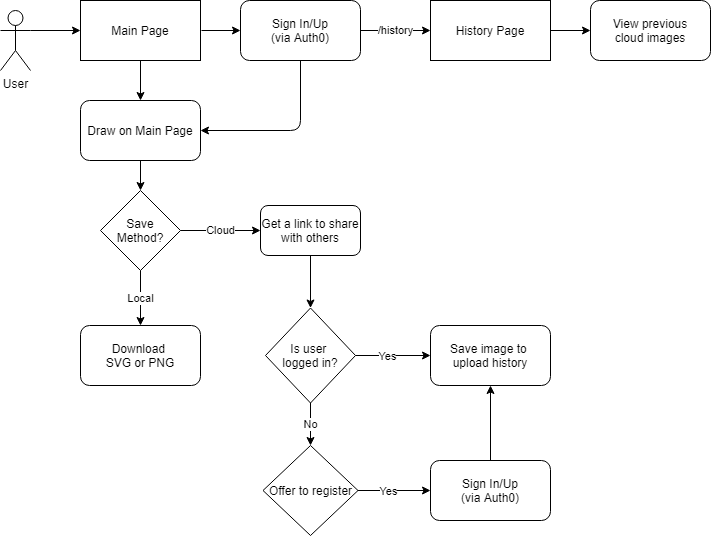

The diagram above was exported from draw.io. Its source (the exported page's mxGraphModel, read from the mxfile embedded in the PNG):
<mxGraphModel dx="986" dy="649" grid="1" gridSize="10" guides="1" tooltips="1" connect="1" arrows="1" fold="1" page="1" pageScale="1" pageWidth="850" pageHeight="1100" math="0" shadow="0">
  <root>
    <mxCell id="juT3AegaR81ItpUmpYM0-0" />
    <mxCell id="juT3AegaR81ItpUmpYM0-1" parent="juT3AegaR81ItpUmpYM0-0" />
    <mxCell id="BzZ78qmnsmZFPWj5_JEo-0" value="Main Page" style="rounded=0;whiteSpace=wrap;html=1;" parent="juT3AegaR81ItpUmpYM0-1" vertex="1">
      <mxGeometry x="140" y="260" width="120" height="60" as="geometry" />
    </mxCell>
    <mxCell id="BzZ78qmnsmZFPWj5_JEo-1" value="User" style="shape=umlActor;verticalLabelPosition=bottom;verticalAlign=top;html=1;outlineConnect=0;" parent="juT3AegaR81ItpUmpYM0-1" vertex="1">
      <mxGeometry x="60" y="270" width="30" height="60" as="geometry" />
    </mxCell>
    <mxCell id="BzZ78qmnsmZFPWj5_JEo-5" value="Draw on Main Page" style="rounded=1;whiteSpace=wrap;html=1;" parent="juT3AegaR81ItpUmpYM0-1" vertex="1">
      <mxGeometry x="140" y="360" width="120" height="60" as="geometry" />
    </mxCell>
    <mxCell id="pZPuN-QdvEAGApJ0_QwU-0" value="Sign In/Up&lt;br&gt;(via Auth0)" style="rounded=1;whiteSpace=wrap;html=1;" parent="juT3AegaR81ItpUmpYM0-1" vertex="1">
      <mxGeometry x="300" y="260" width="120" height="60" as="geometry" />
    </mxCell>
    <mxCell id="pZPuN-QdvEAGApJ0_QwU-4" value="Save&lt;br&gt;Method?" style="rhombus;whiteSpace=wrap;html=1;" parent="juT3AegaR81ItpUmpYM0-1" vertex="1">
      <mxGeometry x="160" y="450" width="80" height="80" as="geometry" />
    </mxCell>
    <mxCell id="pZPuN-QdvEAGApJ0_QwU-6" value="Download &lt;br&gt;SVG or PNG" style="rounded=1;whiteSpace=wrap;html=1;" parent="juT3AegaR81ItpUmpYM0-1" vertex="1">
      <mxGeometry x="140" y="585" width="120" height="60" as="geometry" />
    </mxCell>
    <mxCell id="pZPuN-QdvEAGApJ0_QwU-7" value="Local" style="endArrow=classic;html=1;entryX=0.5;entryY=0;entryDx=0;entryDy=0;exitX=0.5;exitY=1;exitDx=0;exitDy=0;" parent="juT3AegaR81ItpUmpYM0-1" source="pZPuN-QdvEAGApJ0_QwU-4" target="pZPuN-QdvEAGApJ0_QwU-6" edge="1">
      <mxGeometry width="50" height="50" relative="1" as="geometry">
        <mxPoint x="190" y="580" as="sourcePoint" />
        <mxPoint x="300" y="490" as="targetPoint" />
      </mxGeometry>
    </mxCell>
    <mxCell id="pZPuN-QdvEAGApJ0_QwU-8" value="" style="endArrow=classic;html=1;exitX=0.5;exitY=1;exitDx=0;exitDy=0;" parent="juT3AegaR81ItpUmpYM0-1" source="BzZ78qmnsmZFPWj5_JEo-5" target="pZPuN-QdvEAGApJ0_QwU-4" edge="1">
      <mxGeometry width="50" height="50" relative="1" as="geometry">
        <mxPoint x="410" y="520" as="sourcePoint" />
        <mxPoint x="460" y="470" as="targetPoint" />
      </mxGeometry>
    </mxCell>
    <mxCell id="pZPuN-QdvEAGApJ0_QwU-9" value="" style="endArrow=classic;html=1;exitX=0.5;exitY=1;exitDx=0;exitDy=0;" parent="juT3AegaR81ItpUmpYM0-1" source="BzZ78qmnsmZFPWj5_JEo-0" target="BzZ78qmnsmZFPWj5_JEo-5" edge="1">
      <mxGeometry width="50" height="50" relative="1" as="geometry">
        <mxPoint x="410" y="520" as="sourcePoint" />
        <mxPoint x="460" y="470" as="targetPoint" />
      </mxGeometry>
    </mxCell>
    <mxCell id="pZPuN-QdvEAGApJ0_QwU-10" value="" style="endArrow=classic;html=1;entryX=0;entryY=0.5;entryDx=0;entryDy=0;" parent="juT3AegaR81ItpUmpYM0-1" target="pZPuN-QdvEAGApJ0_QwU-0" edge="1">
      <mxGeometry width="50" height="50" relative="1" as="geometry">
        <mxPoint x="261" y="290" as="sourcePoint" />
        <mxPoint x="460" y="470" as="targetPoint" />
      </mxGeometry>
    </mxCell>
    <mxCell id="pZPuN-QdvEAGApJ0_QwU-11" value="/history" style="endArrow=classic;html=1;exitX=1;exitY=0.5;exitDx=0;exitDy=0;entryX=0;entryY=0.5;entryDx=0;entryDy=0;" parent="juT3AegaR81ItpUmpYM0-1" source="pZPuN-QdvEAGApJ0_QwU-0" target="r4OmNBD6GNqYmvSOCY1w-0" edge="1">
      <mxGeometry width="50" height="50" relative="1" as="geometry">
        <mxPoint x="410" y="520" as="sourcePoint" />
        <mxPoint x="510" y="290" as="targetPoint" />
      </mxGeometry>
    </mxCell>
    <mxCell id="pZPuN-QdvEAGApJ0_QwU-12" value="Cloud" style="endArrow=classic;html=1;exitX=1;exitY=0.5;exitDx=0;exitDy=0;" parent="juT3AegaR81ItpUmpYM0-1" source="pZPuN-QdvEAGApJ0_QwU-4" target="pZPuN-QdvEAGApJ0_QwU-13" edge="1">
      <mxGeometry width="50" height="50" relative="1" as="geometry">
        <mxPoint x="330" y="630" as="sourcePoint" />
        <mxPoint x="200" y="590" as="targetPoint" />
      </mxGeometry>
    </mxCell>
    <mxCell id="pZPuN-QdvEAGApJ0_QwU-13" value="Get a link to share with others" style="rounded=1;whiteSpace=wrap;html=1;" parent="juT3AegaR81ItpUmpYM0-1" vertex="1">
      <mxGeometry x="320" y="465" width="100" height="50" as="geometry" />
    </mxCell>
    <mxCell id="pZPuN-QdvEAGApJ0_QwU-17" value="Is user &lt;br&gt;logged in?" style="rhombus;whiteSpace=wrap;html=1;" parent="juT3AegaR81ItpUmpYM0-1" vertex="1">
      <mxGeometry x="325" y="567.5" width="90" height="95" as="geometry" />
    </mxCell>
    <mxCell id="pZPuN-QdvEAGApJ0_QwU-18" value="" style="endArrow=classic;html=1;exitX=0.5;exitY=1;exitDx=0;exitDy=0;entryX=0.5;entryY=0;entryDx=0;entryDy=0;" parent="juT3AegaR81ItpUmpYM0-1" source="pZPuN-QdvEAGApJ0_QwU-13" target="pZPuN-QdvEAGApJ0_QwU-17" edge="1">
      <mxGeometry width="50" height="50" relative="1" as="geometry">
        <mxPoint x="420" y="600" as="sourcePoint" />
        <mxPoint x="470" y="550" as="targetPoint" />
      </mxGeometry>
    </mxCell>
    <mxCell id="pZPuN-QdvEAGApJ0_QwU-19" value="Offer to register" style="rhombus;whiteSpace=wrap;html=1;" parent="juT3AegaR81ItpUmpYM0-1" vertex="1">
      <mxGeometry x="322.5" y="705" width="95" height="90" as="geometry" />
    </mxCell>
    <mxCell id="pZPuN-QdvEAGApJ0_QwU-20" value="Save image to &lt;br&gt;upload history" style="rounded=1;whiteSpace=wrap;html=1;" parent="juT3AegaR81ItpUmpYM0-1" vertex="1">
      <mxGeometry x="490" y="585" width="120" height="60" as="geometry" />
    </mxCell>
    <mxCell id="pZPuN-QdvEAGApJ0_QwU-21" value="Sign In/Up&lt;br&gt;(via Auth0)" style="rounded=1;whiteSpace=wrap;html=1;" parent="juT3AegaR81ItpUmpYM0-1" vertex="1">
      <mxGeometry x="490" y="720" width="120" height="60" as="geometry" />
    </mxCell>
    <mxCell id="pZPuN-QdvEAGApJ0_QwU-22" value="No" style="endArrow=classic;html=1;exitX=0.5;exitY=1;exitDx=0;exitDy=0;entryX=0.5;entryY=0;entryDx=0;entryDy=0;" parent="juT3AegaR81ItpUmpYM0-1" source="pZPuN-QdvEAGApJ0_QwU-17" target="pZPuN-QdvEAGApJ0_QwU-19" edge="1">
      <mxGeometry width="50" height="50" relative="1" as="geometry">
        <mxPoint x="420" y="720" as="sourcePoint" />
        <mxPoint x="470" y="670" as="targetPoint" />
        <Array as="points" />
      </mxGeometry>
    </mxCell>
    <mxCell id="pZPuN-QdvEAGApJ0_QwU-23" value="" style="endArrow=classic;html=1;exitX=1;exitY=0.5;exitDx=0;exitDy=0;entryX=0;entryY=0.5;entryDx=0;entryDy=0;" parent="juT3AegaR81ItpUmpYM0-1" source="pZPuN-QdvEAGApJ0_QwU-17" target="pZPuN-QdvEAGApJ0_QwU-20" edge="1">
      <mxGeometry width="50" height="50" relative="1" as="geometry">
        <mxPoint x="420" y="720" as="sourcePoint" />
        <mxPoint x="470" y="670" as="targetPoint" />
      </mxGeometry>
    </mxCell>
    <mxCell id="pZPuN-QdvEAGApJ0_QwU-24" value="Yes" style="edgeLabel;html=1;align=center;verticalAlign=middle;resizable=0;points=[];" parent="pZPuN-QdvEAGApJ0_QwU-23" vertex="1" connectable="0">
      <mxGeometry x="-0.5482" y="1" relative="1" as="geometry">
        <mxPoint x="14" y="1" as="offset" />
      </mxGeometry>
    </mxCell>
    <mxCell id="pZPuN-QdvEAGApJ0_QwU-26" value="" style="endArrow=classic;html=1;exitX=1;exitY=0.5;exitDx=0;exitDy=0;" parent="juT3AegaR81ItpUmpYM0-1" source="pZPuN-QdvEAGApJ0_QwU-19" target="pZPuN-QdvEAGApJ0_QwU-21" edge="1">
      <mxGeometry width="50" height="50" relative="1" as="geometry">
        <mxPoint x="430" y="625" as="sourcePoint" />
        <mxPoint x="500" y="625" as="targetPoint" />
      </mxGeometry>
    </mxCell>
    <mxCell id="pZPuN-QdvEAGApJ0_QwU-27" value="Yes" style="edgeLabel;html=1;align=center;verticalAlign=middle;resizable=0;points=[];" parent="pZPuN-QdvEAGApJ0_QwU-26" vertex="1" connectable="0">
      <mxGeometry x="-0.5482" y="1" relative="1" as="geometry">
        <mxPoint x="14" y="1" as="offset" />
      </mxGeometry>
    </mxCell>
    <mxCell id="pZPuN-QdvEAGApJ0_QwU-29" value="" style="endArrow=classic;html=1;entryX=0.5;entryY=1;entryDx=0;entryDy=0;exitX=0.5;exitY=0;exitDx=0;exitDy=0;" parent="juT3AegaR81ItpUmpYM0-1" source="pZPuN-QdvEAGApJ0_QwU-21" target="pZPuN-QdvEAGApJ0_QwU-20" edge="1">
      <mxGeometry width="50" height="50" relative="1" as="geometry">
        <mxPoint x="420" y="720" as="sourcePoint" />
        <mxPoint x="470" y="670" as="targetPoint" />
      </mxGeometry>
    </mxCell>
    <mxCell id="pZPuN-QdvEAGApJ0_QwU-30" value="" style="endArrow=classic;html=1;exitX=0.5;exitY=1;exitDx=0;exitDy=0;entryX=1;entryY=0.5;entryDx=0;entryDy=0;" parent="juT3AegaR81ItpUmpYM0-1" source="pZPuN-QdvEAGApJ0_QwU-0" target="BzZ78qmnsmZFPWj5_JEo-5" edge="1">
      <mxGeometry width="50" height="50" relative="1" as="geometry">
        <mxPoint x="350" y="530" as="sourcePoint" />
        <mxPoint x="400" y="480" as="targetPoint" />
        <Array as="points">
          <mxPoint x="360" y="390" />
        </Array>
      </mxGeometry>
    </mxCell>
    <mxCell id="pZPuN-QdvEAGApJ0_QwU-31" value="" style="endArrow=classic;html=1;exitX=1;exitY=0.3333333333333333;exitDx=0;exitDy=0;exitPerimeter=0;entryX=0;entryY=0.5;entryDx=0;entryDy=0;" parent="juT3AegaR81ItpUmpYM0-1" source="BzZ78qmnsmZFPWj5_JEo-1" target="BzZ78qmnsmZFPWj5_JEo-0" edge="1">
      <mxGeometry width="50" height="50" relative="1" as="geometry">
        <mxPoint x="350" y="530" as="sourcePoint" />
        <mxPoint x="400" y="480" as="targetPoint" />
      </mxGeometry>
    </mxCell>
    <mxCell id="r4OmNBD6GNqYmvSOCY1w-2" style="edgeStyle=orthogonalEdgeStyle;rounded=0;orthogonalLoop=1;jettySize=auto;html=1;exitX=1;exitY=0.5;exitDx=0;exitDy=0;entryX=0;entryY=0.5;entryDx=0;entryDy=0;fontSize=20;" edge="1" parent="juT3AegaR81ItpUmpYM0-1" source="r4OmNBD6GNqYmvSOCY1w-0" target="r4OmNBD6GNqYmvSOCY1w-1">
      <mxGeometry relative="1" as="geometry" />
    </mxCell>
    <mxCell id="r4OmNBD6GNqYmvSOCY1w-0" value="History Page" style="rounded=0;whiteSpace=wrap;html=1;" vertex="1" parent="juT3AegaR81ItpUmpYM0-1">
      <mxGeometry x="490" y="260" width="120" height="60" as="geometry" />
    </mxCell>
    <mxCell id="r4OmNBD6GNqYmvSOCY1w-1" value="View previous&lt;br&gt;cloud images" style="rounded=1;whiteSpace=wrap;html=1;" vertex="1" parent="juT3AegaR81ItpUmpYM0-1">
      <mxGeometry x="650" y="260" width="120" height="60" as="geometry" />
    </mxCell>
  </root>
</mxGraphModel>